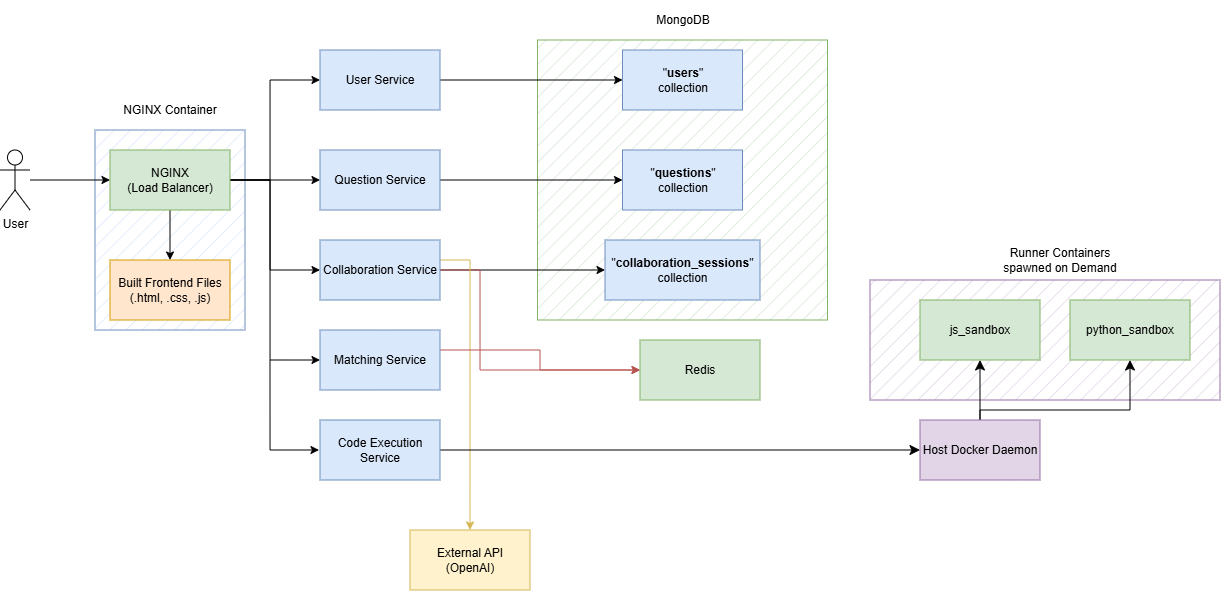

The diagram above was exported from draw.io. Its source (the exported page's mxGraphModel, read from the mxfile embedded in the PNG):
<mxGraphModel dx="1181" dy="444" grid="1" gridSize="10" guides="1" tooltips="1" connect="1" arrows="1" fold="1" page="1" pageScale="1" pageWidth="850" pageHeight="1100" math="0" shadow="0">
  <root>
    <mxCell id="0" />
    <mxCell id="1" parent="0" />
    <mxCell id="q8VP7Wm_UeMYnFphUsXQ-21" value="" style="rounded=0;whiteSpace=wrap;html=1;fillColor=#e1d5e7;fillStyle=hatch;strokeColor=#9673a6;" parent="1" vertex="1">
      <mxGeometry x="1000" y="390" width="350" height="120" as="geometry" />
    </mxCell>
    <mxCell id="QwHBwgnYl4Hv5XBhtzQy-1" value="" style="rounded=0;whiteSpace=wrap;html=1;fillColor=#dae8fc;fillStyle=hatch;strokeColor=#6c8ebf;" parent="1" vertex="1">
      <mxGeometry x="225" y="240" width="150" height="200" as="geometry" />
    </mxCell>
    <mxCell id="41EBdhxNxVLZV15aZkeJ-1" value="" style="rounded=0;whiteSpace=wrap;html=1;fillColor=#d5e8d4;strokeColor=#82b366;fillStyle=hatch;" parent="1" vertex="1">
      <mxGeometry x="667.5" y="150" width="290" height="280" as="geometry" />
    </mxCell>
    <mxCell id="41EBdhxNxVLZV15aZkeJ-2" value="Redis" style="rounded=0;whiteSpace=wrap;html=1;fillColor=#d5e8d4;strokeColor=#82b366;" parent="1" vertex="1">
      <mxGeometry x="770" y="450" width="120" height="60" as="geometry" />
    </mxCell>
    <mxCell id="41EBdhxNxVLZV15aZkeJ-5" style="edgeStyle=orthogonalEdgeStyle;rounded=0;orthogonalLoop=1;jettySize=auto;html=1;" parent="1" source="41EBdhxNxVLZV15aZkeJ-3" target="41EBdhxNxVLZV15aZkeJ-4" edge="1">
      <mxGeometry relative="1" as="geometry" />
    </mxCell>
    <mxCell id="41EBdhxNxVLZV15aZkeJ-14" style="edgeStyle=orthogonalEdgeStyle;rounded=0;orthogonalLoop=1;jettySize=auto;html=1;entryX=0;entryY=0.5;entryDx=0;entryDy=0;" parent="1" source="41EBdhxNxVLZV15aZkeJ-3" target="41EBdhxNxVLZV15aZkeJ-11" edge="1">
      <mxGeometry relative="1" as="geometry" />
    </mxCell>
    <mxCell id="41EBdhxNxVLZV15aZkeJ-15" style="edgeStyle=orthogonalEdgeStyle;rounded=0;orthogonalLoop=1;jettySize=auto;html=1;entryX=0;entryY=0.5;entryDx=0;entryDy=0;" parent="1" source="41EBdhxNxVLZV15aZkeJ-3" target="41EBdhxNxVLZV15aZkeJ-10" edge="1">
      <mxGeometry relative="1" as="geometry">
        <Array as="points">
          <mxPoint x="400" y="290" />
          <mxPoint x="400" y="190" />
        </Array>
      </mxGeometry>
    </mxCell>
    <mxCell id="41EBdhxNxVLZV15aZkeJ-16" style="edgeStyle=orthogonalEdgeStyle;rounded=0;orthogonalLoop=1;jettySize=auto;html=1;entryX=0;entryY=0.5;entryDx=0;entryDy=0;" parent="1" source="41EBdhxNxVLZV15aZkeJ-3" target="41EBdhxNxVLZV15aZkeJ-12" edge="1">
      <mxGeometry relative="1" as="geometry">
        <Array as="points">
          <mxPoint x="400" y="290" />
          <mxPoint x="400" y="380" />
        </Array>
      </mxGeometry>
    </mxCell>
    <mxCell id="41EBdhxNxVLZV15aZkeJ-17" style="edgeStyle=orthogonalEdgeStyle;rounded=0;orthogonalLoop=1;jettySize=auto;html=1;entryX=0;entryY=0.5;entryDx=0;entryDy=0;" parent="1" source="41EBdhxNxVLZV15aZkeJ-3" target="41EBdhxNxVLZV15aZkeJ-13" edge="1">
      <mxGeometry relative="1" as="geometry">
        <Array as="points">
          <mxPoint x="400" y="290" />
          <mxPoint x="400" y="470" />
        </Array>
      </mxGeometry>
    </mxCell>
    <mxCell id="41EBdhxNxVLZV15aZkeJ-3" value="NGINX&lt;div&gt;(Load Balancer)&lt;/div&gt;" style="rounded=0;whiteSpace=wrap;html=1;fillColor=#d5e8d4;strokeColor=#82b366;" parent="1" vertex="1">
      <mxGeometry x="240" y="260" width="120" height="60" as="geometry" />
    </mxCell>
    <mxCell id="41EBdhxNxVLZV15aZkeJ-4" value="Built Frontend Files&lt;br&gt;(.html, .css, .js)" style="rounded=0;whiteSpace=wrap;html=1;fillColor=#ffe6cc;strokeColor=#d79b00;" parent="1" vertex="1">
      <mxGeometry x="240" y="370" width="120" height="60" as="geometry" />
    </mxCell>
    <mxCell id="41EBdhxNxVLZV15aZkeJ-7" style="edgeStyle=orthogonalEdgeStyle;rounded=0;orthogonalLoop=1;jettySize=auto;html=1;entryX=0;entryY=0.5;entryDx=0;entryDy=0;" parent="1" source="41EBdhxNxVLZV15aZkeJ-6" target="41EBdhxNxVLZV15aZkeJ-3" edge="1">
      <mxGeometry relative="1" as="geometry" />
    </mxCell>
    <mxCell id="41EBdhxNxVLZV15aZkeJ-6" value="User" style="shape=umlActor;verticalLabelPosition=bottom;verticalAlign=top;html=1;outlineConnect=0;" parent="1" vertex="1">
      <mxGeometry x="130" y="260" width="30" height="60" as="geometry" />
    </mxCell>
    <mxCell id="srvKpYueAVTg1VaY08hH-8" style="edgeStyle=orthogonalEdgeStyle;rounded=0;orthogonalLoop=1;jettySize=auto;html=1;entryX=0;entryY=0.5;entryDx=0;entryDy=0;" parent="1" source="41EBdhxNxVLZV15aZkeJ-10" target="srvKpYueAVTg1VaY08hH-1" edge="1">
      <mxGeometry relative="1" as="geometry" />
    </mxCell>
    <mxCell id="41EBdhxNxVLZV15aZkeJ-10" value="User Service" style="rounded=0;whiteSpace=wrap;html=1;fillColor=#dae8fc;strokeColor=#6c8ebf;" parent="1" vertex="1">
      <mxGeometry x="450" y="160" width="120" height="60" as="geometry" />
    </mxCell>
    <mxCell id="srvKpYueAVTg1VaY08hH-9" style="edgeStyle=orthogonalEdgeStyle;rounded=0;orthogonalLoop=1;jettySize=auto;html=1;" parent="1" source="41EBdhxNxVLZV15aZkeJ-11" target="srvKpYueAVTg1VaY08hH-4" edge="1">
      <mxGeometry relative="1" as="geometry" />
    </mxCell>
    <mxCell id="41EBdhxNxVLZV15aZkeJ-11" value="Question Service" style="rounded=0;whiteSpace=wrap;html=1;fillColor=#dae8fc;strokeColor=#6c8ebf;" parent="1" vertex="1">
      <mxGeometry x="450" y="260" width="120" height="60" as="geometry" />
    </mxCell>
    <mxCell id="srvKpYueAVTg1VaY08hH-10" style="edgeStyle=orthogonalEdgeStyle;rounded=0;orthogonalLoop=1;jettySize=auto;html=1;" parent="1" source="41EBdhxNxVLZV15aZkeJ-12" target="srvKpYueAVTg1VaY08hH-6" edge="1">
      <mxGeometry relative="1" as="geometry" />
    </mxCell>
    <mxCell id="srvKpYueAVTg1VaY08hH-13" style="edgeStyle=orthogonalEdgeStyle;rounded=0;orthogonalLoop=1;jettySize=auto;html=1;entryX=0;entryY=0.5;entryDx=0;entryDy=0;fillColor=#f8cecc;strokeColor=#b85450;" parent="1" source="41EBdhxNxVLZV15aZkeJ-12" target="41EBdhxNxVLZV15aZkeJ-2" edge="1">
      <mxGeometry relative="1" as="geometry">
        <Array as="points">
          <mxPoint x="610" y="380" />
          <mxPoint x="610" y="480" />
        </Array>
      </mxGeometry>
    </mxCell>
    <mxCell id="8NfCXjT8CMJFL3rgrUB_-1" style="edgeStyle=orthogonalEdgeStyle;rounded=0;orthogonalLoop=1;jettySize=auto;html=1;fillColor=#fff2cc;strokeColor=#d6b656;entryX=0.5;entryY=0;entryDx=0;entryDy=0;" parent="1" target="8NfCXjT8CMJFL3rgrUB_-2" edge="1">
      <mxGeometry relative="1" as="geometry">
        <mxPoint x="600" y="640" as="targetPoint" />
        <Array as="points">
          <mxPoint x="600" y="370" />
        </Array>
        <mxPoint x="570" y="370" as="sourcePoint" />
      </mxGeometry>
    </mxCell>
    <mxCell id="41EBdhxNxVLZV15aZkeJ-12" value="Collaboration Service" style="rounded=0;whiteSpace=wrap;html=1;fillColor=#dae8fc;strokeColor=#6c8ebf;" parent="1" vertex="1">
      <mxGeometry x="450" y="350" width="120" height="60" as="geometry" />
    </mxCell>
    <mxCell id="sx5PWICgDbi1NS_BraKH-1" style="edgeStyle=orthogonalEdgeStyle;rounded=0;orthogonalLoop=1;jettySize=auto;html=1;fillColor=#f8cecc;strokeColor=#b85450;" parent="1" source="41EBdhxNxVLZV15aZkeJ-13" target="41EBdhxNxVLZV15aZkeJ-2" edge="1">
      <mxGeometry relative="1" as="geometry">
        <Array as="points">
          <mxPoint x="670" y="460" />
          <mxPoint x="670" y="480" />
        </Array>
      </mxGeometry>
    </mxCell>
    <mxCell id="41EBdhxNxVLZV15aZkeJ-13" value="Matching Service" style="rounded=0;whiteSpace=wrap;html=1;fillColor=#dae8fc;strokeColor=#6c8ebf;" parent="1" vertex="1">
      <mxGeometry x="450" y="440" width="120" height="60" as="geometry" />
    </mxCell>
    <mxCell id="QwHBwgnYl4Hv5XBhtzQy-2" value="NGINX Container" style="text;html=1;whiteSpace=wrap;strokeColor=none;fillColor=none;align=center;verticalAlign=middle;rounded=0;" parent="1" vertex="1">
      <mxGeometry x="230" y="200" width="140" height="40" as="geometry" />
    </mxCell>
    <mxCell id="srvKpYueAVTg1VaY08hH-1" value="&quot;&lt;b&gt;users&lt;/b&gt;&quot;&lt;div&gt;collection&lt;/div&gt;" style="rounded=0;whiteSpace=wrap;html=1;fillColor=#dae8fc;strokeColor=#6c8ebf;" parent="1" vertex="1">
      <mxGeometry x="752.5" y="160" width="120" height="60" as="geometry" />
    </mxCell>
    <mxCell id="srvKpYueAVTg1VaY08hH-2" value="MongoDB" style="text;html=1;whiteSpace=wrap;strokeColor=none;fillColor=none;align=center;verticalAlign=middle;rounded=0;" parent="1" vertex="1">
      <mxGeometry x="742.5" y="110" width="140" height="40" as="geometry" />
    </mxCell>
    <mxCell id="srvKpYueAVTg1VaY08hH-4" value="&quot;&lt;b&gt;questions&lt;/b&gt;&quot;&lt;div&gt;collection&lt;/div&gt;" style="rounded=0;whiteSpace=wrap;html=1;fillColor=#dae8fc;strokeColor=#6c8ebf;" parent="1" vertex="1">
      <mxGeometry x="752.5" y="260" width="120" height="60" as="geometry" />
    </mxCell>
    <mxCell id="srvKpYueAVTg1VaY08hH-6" value="&quot;&lt;b&gt;collaboration_sessions&lt;/b&gt;&quot;&lt;div&gt;collection&lt;/div&gt;" style="rounded=0;whiteSpace=wrap;html=1;fillColor=#dae8fc;strokeColor=#6c8ebf;" parent="1" vertex="1">
      <mxGeometry x="735" y="350" width="155" height="60" as="geometry" />
    </mxCell>
    <mxCell id="q8VP7Wm_UeMYnFphUsXQ-13" style="edgeStyle=none;curved=1;rounded=0;orthogonalLoop=1;jettySize=auto;html=1;fontSize=12;startSize=8;endSize=8;entryX=0;entryY=0.5;entryDx=0;entryDy=0;" parent="1" source="q8VP7Wm_UeMYnFphUsXQ-1" target="q8VP7Wm_UeMYnFphUsXQ-14" edge="1">
      <mxGeometry relative="1" as="geometry">
        <mxPoint x="1000" y="560" as="targetPoint" />
      </mxGeometry>
    </mxCell>
    <mxCell id="q8VP7Wm_UeMYnFphUsXQ-1" value="Code Execution Service" style="rounded=0;whiteSpace=wrap;html=1;fillColor=#dae8fc;strokeColor=#6c8ebf;" parent="1" vertex="1">
      <mxGeometry x="450" y="530" width="120" height="60" as="geometry" />
    </mxCell>
    <mxCell id="q8VP7Wm_UeMYnFphUsXQ-11" style="edgeStyle=orthogonalEdgeStyle;rounded=0;orthogonalLoop=1;jettySize=auto;html=1;entryX=0;entryY=0.5;entryDx=0;entryDy=0;" parent="1" edge="1">
      <mxGeometry relative="1" as="geometry">
        <mxPoint x="400" y="470" as="sourcePoint" />
        <mxPoint x="449" y="559.9999999999999" as="targetPoint" />
        <Array as="points">
          <mxPoint x="400" y="470" />
          <mxPoint x="400" y="560" />
        </Array>
      </mxGeometry>
    </mxCell>
    <mxCell id="q8VP7Wm_UeMYnFphUsXQ-15" style="edgeStyle=none;curved=1;rounded=0;orthogonalLoop=1;jettySize=auto;html=1;fontSize=12;startSize=8;endSize=8;" parent="1" source="q8VP7Wm_UeMYnFphUsXQ-14" edge="1">
      <mxGeometry relative="1" as="geometry">
        <mxPoint x="1110" y="470" as="targetPoint" />
      </mxGeometry>
    </mxCell>
    <mxCell id="q8VP7Wm_UeMYnFphUsXQ-20" style="edgeStyle=none;curved=0;rounded=0;orthogonalLoop=1;jettySize=auto;html=1;fontSize=12;startSize=8;endSize=8;entryX=0.5;entryY=1;entryDx=0;entryDy=0;" parent="1" source="q8VP7Wm_UeMYnFphUsXQ-14" target="q8VP7Wm_UeMYnFphUsXQ-17" edge="1">
      <mxGeometry relative="1" as="geometry">
        <mxPoint x="1300" y="520" as="targetPoint" />
        <Array as="points">
          <mxPoint x="1110" y="520" />
          <mxPoint x="1260" y="520" />
        </Array>
      </mxGeometry>
    </mxCell>
    <mxCell id="q8VP7Wm_UeMYnFphUsXQ-14" value="Host Docker Daemon" style="rounded=0;whiteSpace=wrap;html=1;fillColor=#e1d5e7;strokeColor=#9673a6;" parent="1" vertex="1">
      <mxGeometry x="1050" y="530" width="120" height="60" as="geometry" />
    </mxCell>
    <mxCell id="q8VP7Wm_UeMYnFphUsXQ-16" value="js_sandbox" style="rounded=0;whiteSpace=wrap;html=1;fillColor=#d5e8d4;strokeColor=#82b366;" parent="1" vertex="1">
      <mxGeometry x="1050" y="410" width="120" height="60" as="geometry" />
    </mxCell>
    <mxCell id="q8VP7Wm_UeMYnFphUsXQ-17" value="python_sandbox" style="rounded=0;whiteSpace=wrap;html=1;fillColor=#d5e8d4;strokeColor=#82b366;" parent="1" vertex="1">
      <mxGeometry x="1200" y="410" width="120" height="60" as="geometry" />
    </mxCell>
    <mxCell id="q8VP7Wm_UeMYnFphUsXQ-22" value="Runner Containers spawned on Demand" style="text;html=1;whiteSpace=wrap;strokeColor=none;fillColor=none;align=center;verticalAlign=middle;rounded=0;" parent="1" vertex="1">
      <mxGeometry x="1120" y="350" width="140" height="40" as="geometry" />
    </mxCell>
    <mxCell id="8NfCXjT8CMJFL3rgrUB_-2" value="External API (OpenAI)" style="rounded=0;whiteSpace=wrap;html=1;fillColor=#fff2cc;strokeColor=#d6b656;" parent="1" vertex="1">
      <mxGeometry x="540" y="640" width="120" height="60" as="geometry" />
    </mxCell>
  </root>
</mxGraphModel>